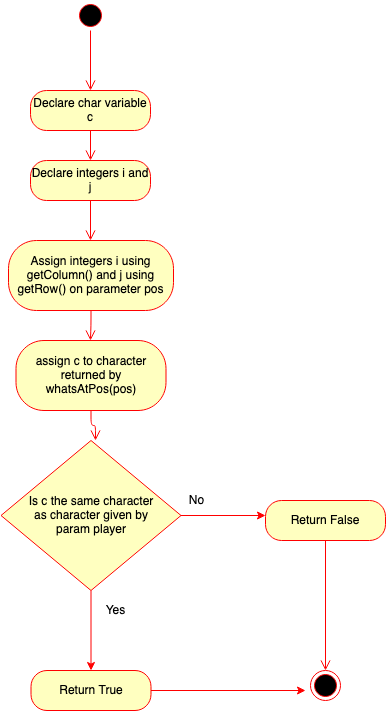

The diagram above was exported from draw.io. Its source (the exported page's mxGraphModel, read from the mxfile embedded in the PNG):
<mxGraphModel dx="984" dy="639" grid="1" gridSize="10" guides="1" tooltips="1" connect="1" arrows="1" fold="1" page="1" pageScale="1" pageWidth="850" pageHeight="1100" math="0" shadow="0">
  <root>
    <mxCell id="a6rQi8Q4w7FH_g1N_bz9-0" />
    <mxCell id="a6rQi8Q4w7FH_g1N_bz9-1" parent="a6rQi8Q4w7FH_g1N_bz9-0" />
    <mxCell id="gInyDMT2FPaGlJQ4MpCv-0" value="" style="ellipse;html=1;shape=startState;fillColor=#000000;strokeColor=#ff0000;" parent="a6rQi8Q4w7FH_g1N_bz9-1" vertex="1">
      <mxGeometry x="410" y="40" width="30" height="30" as="geometry" />
    </mxCell>
    <mxCell id="gInyDMT2FPaGlJQ4MpCv-1" value="" style="edgeStyle=orthogonalEdgeStyle;html=1;verticalAlign=bottom;endArrow=open;endSize=8;strokeColor=#ff0000;" parent="a6rQi8Q4w7FH_g1N_bz9-1" source="gInyDMT2FPaGlJQ4MpCv-0" edge="1">
      <mxGeometry relative="1" as="geometry">
        <mxPoint x="425" y="130" as="targetPoint" />
      </mxGeometry>
    </mxCell>
    <mxCell id="gInyDMT2FPaGlJQ4MpCv-2" value="Declare char variable c" style="rounded=1;whiteSpace=wrap;html=1;arcSize=40;fontColor=#000000;fillColor=#ffffc0;strokeColor=#ff0000;" parent="a6rQi8Q4w7FH_g1N_bz9-1" vertex="1">
      <mxGeometry x="365" y="130" width="120" height="40" as="geometry" />
    </mxCell>
    <mxCell id="gInyDMT2FPaGlJQ4MpCv-3" value="" style="edgeStyle=orthogonalEdgeStyle;html=1;verticalAlign=bottom;endArrow=open;endSize=8;strokeColor=#ff0000;" parent="a6rQi8Q4w7FH_g1N_bz9-1" source="gInyDMT2FPaGlJQ4MpCv-2" edge="1">
      <mxGeometry relative="1" as="geometry">
        <mxPoint x="425" y="200" as="targetPoint" />
      </mxGeometry>
    </mxCell>
    <mxCell id="gInyDMT2FPaGlJQ4MpCv-4" value="Declare integers i and j" style="rounded=1;whiteSpace=wrap;html=1;arcSize=40;fontColor=#000000;fillColor=#ffffc0;strokeColor=#ff0000;" parent="a6rQi8Q4w7FH_g1N_bz9-1" vertex="1">
      <mxGeometry x="365" y="200" width="120" height="40" as="geometry" />
    </mxCell>
    <mxCell id="gInyDMT2FPaGlJQ4MpCv-5" value="" style="edgeStyle=orthogonalEdgeStyle;html=1;verticalAlign=bottom;endArrow=open;endSize=8;strokeColor=#ff0000;" parent="a6rQi8Q4w7FH_g1N_bz9-1" source="gInyDMT2FPaGlJQ4MpCv-4" edge="1">
      <mxGeometry relative="1" as="geometry">
        <mxPoint x="425" y="280" as="targetPoint" />
      </mxGeometry>
    </mxCell>
    <mxCell id="gInyDMT2FPaGlJQ4MpCv-8" value="Assign integers i using getColumn() and j using getRow() on parameter pos" style="rounded=1;whiteSpace=wrap;html=1;arcSize=40;fontColor=#000000;fillColor=#ffffc0;strokeColor=#ff0000;" parent="a6rQi8Q4w7FH_g1N_bz9-1" vertex="1">
      <mxGeometry x="343" y="280" width="165" height="70" as="geometry" />
    </mxCell>
    <mxCell id="gInyDMT2FPaGlJQ4MpCv-9" value="" style="edgeStyle=orthogonalEdgeStyle;html=1;verticalAlign=bottom;endArrow=open;endSize=8;strokeColor=#ff0000;" parent="a6rQi8Q4w7FH_g1N_bz9-1" source="gInyDMT2FPaGlJQ4MpCv-8" edge="1">
      <mxGeometry relative="1" as="geometry">
        <mxPoint x="425" y="380" as="targetPoint" />
      </mxGeometry>
    </mxCell>
    <mxCell id="aCm3IlrpBHnJc7RmyWde-0" value="assign c to character returned by whatsAtPos(pos)" style="rounded=1;whiteSpace=wrap;html=1;arcSize=40;fontColor=#000000;fillColor=#ffffc0;strokeColor=#ff0000;" parent="a6rQi8Q4w7FH_g1N_bz9-1" vertex="1">
      <mxGeometry x="350.5" y="380" width="150" height="70" as="geometry" />
    </mxCell>
    <mxCell id="aCm3IlrpBHnJc7RmyWde-1" value="" style="edgeStyle=orthogonalEdgeStyle;html=1;verticalAlign=bottom;endArrow=open;endSize=8;strokeColor=#ff0000;" parent="a6rQi8Q4w7FH_g1N_bz9-1" source="aCm3IlrpBHnJc7RmyWde-0" edge="1">
      <mxGeometry relative="1" as="geometry">
        <mxPoint x="430" y="480" as="targetPoint" />
        <Array as="points">
          <mxPoint x="426" y="465" />
          <mxPoint x="430" y="465" />
        </Array>
      </mxGeometry>
    </mxCell>
    <mxCell id="aCm3IlrpBHnJc7RmyWde-5" style="edgeStyle=orthogonalEdgeStyle;rounded=0;orthogonalLoop=1;jettySize=auto;html=1;strokeColor=#FF0000;" parent="a6rQi8Q4w7FH_g1N_bz9-1" source="aCm3IlrpBHnJc7RmyWde-2" edge="1">
      <mxGeometry relative="1" as="geometry">
        <mxPoint x="600" y="555" as="targetPoint" />
      </mxGeometry>
    </mxCell>
    <mxCell id="aCm3IlrpBHnJc7RmyWde-6" style="edgeStyle=orthogonalEdgeStyle;rounded=0;orthogonalLoop=1;jettySize=auto;html=1;strokeColor=#FF0000;" parent="a6rQi8Q4w7FH_g1N_bz9-1" source="aCm3IlrpBHnJc7RmyWde-2" edge="1">
      <mxGeometry relative="1" as="geometry">
        <mxPoint x="425.5" y="710" as="targetPoint" />
      </mxGeometry>
    </mxCell>
    <mxCell id="aCm3IlrpBHnJc7RmyWde-2" value="&lt;div&gt;Is c the same character &lt;br&gt;&lt;/div&gt;&lt;div&gt;as character given by &lt;br&gt;&lt;/div&gt;&lt;div&gt;param player&lt;/div&gt;" style="rhombus;whiteSpace=wrap;html=1;fillColor=#ffffc0;strokeColor=#ff0000;" parent="a6rQi8Q4w7FH_g1N_bz9-1" vertex="1">
      <mxGeometry x="335.5" y="480" width="180" height="150" as="geometry" />
    </mxCell>
    <mxCell id="aCm3IlrpBHnJc7RmyWde-7" value="Yes" style="text;html=1;align=center;verticalAlign=middle;resizable=0;points=[];autosize=1;" parent="a6rQi8Q4w7FH_g1N_bz9-1" vertex="1">
      <mxGeometry x="430" y="640" width="40" height="20" as="geometry" />
    </mxCell>
    <mxCell id="aCm3IlrpBHnJc7RmyWde-8" value="No" style="text;html=1;align=center;verticalAlign=middle;resizable=0;points=[];autosize=1;" parent="a6rQi8Q4w7FH_g1N_bz9-1" vertex="1">
      <mxGeometry x="515.5" y="530" width="30" height="20" as="geometry" />
    </mxCell>
    <mxCell id="aCm3IlrpBHnJc7RmyWde-9" value="Return False" style="rounded=1;whiteSpace=wrap;html=1;arcSize=40;fontColor=#000000;fillColor=#ffffc0;strokeColor=#ff0000;" parent="a6rQi8Q4w7FH_g1N_bz9-1" vertex="1">
      <mxGeometry x="600" y="540" width="120" height="40" as="geometry" />
    </mxCell>
    <mxCell id="aCm3IlrpBHnJc7RmyWde-10" value="" style="edgeStyle=orthogonalEdgeStyle;html=1;verticalAlign=bottom;endArrow=open;endSize=8;strokeColor=#ff0000;" parent="a6rQi8Q4w7FH_g1N_bz9-1" source="aCm3IlrpBHnJc7RmyWde-9" target="aCm3IlrpBHnJc7RmyWde-14" edge="1">
      <mxGeometry relative="1" as="geometry">
        <mxPoint x="660" y="700" as="targetPoint" />
      </mxGeometry>
    </mxCell>
    <mxCell id="aCm3IlrpBHnJc7RmyWde-13" style="edgeStyle=orthogonalEdgeStyle;rounded=0;orthogonalLoop=1;jettySize=auto;html=1;strokeColor=#FF0000;" parent="a6rQi8Q4w7FH_g1N_bz9-1" source="aCm3IlrpBHnJc7RmyWde-11" edge="1">
      <mxGeometry relative="1" as="geometry">
        <mxPoint x="640" y="730" as="targetPoint" />
      </mxGeometry>
    </mxCell>
    <mxCell id="aCm3IlrpBHnJc7RmyWde-11" value="Return True" style="rounded=1;whiteSpace=wrap;html=1;arcSize=40;fontColor=#000000;fillColor=#ffffc0;strokeColor=#ff0000;" parent="a6rQi8Q4w7FH_g1N_bz9-1" vertex="1">
      <mxGeometry x="365.5" y="710" width="120" height="40" as="geometry" />
    </mxCell>
    <mxCell id="aCm3IlrpBHnJc7RmyWde-14" value="" style="ellipse;html=1;shape=endState;fillColor=#000000;strokeColor=#ff0000;" parent="a6rQi8Q4w7FH_g1N_bz9-1" vertex="1">
      <mxGeometry x="645" y="710" width="30" height="30" as="geometry" />
    </mxCell>
  </root>
</mxGraphModel>